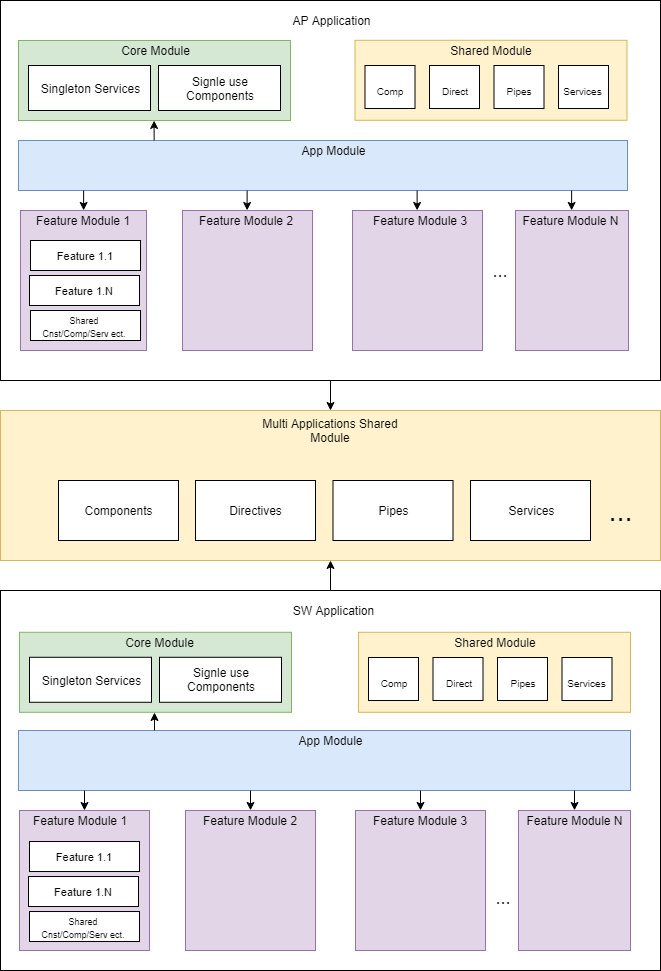

The diagram above was exported from draw.io. Its source (the exported page's mxGraphModel, read from the mxfile embedded in the PNG):
<mxGraphModel dx="1180" dy="665" grid="1" gridSize="10" guides="1" tooltips="1" connect="1" arrows="1" fold="1" page="1" pageScale="1" pageWidth="827" pageHeight="1169" math="0" shadow="0">
  <root>
    <mxCell id="0" />
    <mxCell id="1" parent="0" />
    <mxCell id="NyUL2xJ6pTo_jgOgsA9C-1" value="" style="rounded=0;whiteSpace=wrap;html=1;" parent="1" vertex="1">
      <mxGeometry x="120" y="30" width="660" height="380" as="geometry" />
    </mxCell>
    <mxCell id="NyUL2xJ6pTo_jgOgsA9C-2" value="AP Application" style="text;html=1;strokeColor=none;fillColor=none;align=center;verticalAlign=middle;whiteSpace=wrap;rounded=0;" parent="1" vertex="1">
      <mxGeometry x="407.5" y="40" width="85" height="20" as="geometry" />
    </mxCell>
    <mxCell id="NyUL2xJ6pTo_jgOgsA9C-4" value="" style="rounded=0;whiteSpace=wrap;html=1;" parent="1" vertex="1">
      <mxGeometry x="120" y="620" width="660" height="380" as="geometry" />
    </mxCell>
    <mxCell id="NyUL2xJ6pTo_jgOgsA9C-5" value="SW Application" style="text;html=1;strokeColor=none;fillColor=none;align=center;verticalAlign=middle;whiteSpace=wrap;rounded=0;" parent="1" vertex="1">
      <mxGeometry x="405" y="630" width="95" height="20" as="geometry" />
    </mxCell>
    <mxCell id="NyUL2xJ6pTo_jgOgsA9C-6" value="" style="rounded=0;whiteSpace=wrap;html=1;fillColor=#fff2cc;strokeColor=#d6b656;" parent="1" vertex="1">
      <mxGeometry x="120" y="440" width="660" height="150" as="geometry" />
    </mxCell>
    <mxCell id="NyUL2xJ6pTo_jgOgsA9C-7" value="Multi Applications Shared Module" style="text;html=1;strokeColor=none;fillColor=none;align=center;verticalAlign=middle;whiteSpace=wrap;rounded=0;" parent="1" vertex="1">
      <mxGeometry x="375" y="450" width="150" height="20" as="geometry" />
    </mxCell>
    <mxCell id="NyUL2xJ6pTo_jgOgsA9C-8" value="" style="rounded=0;whiteSpace=wrap;html=1;" parent="1" vertex="1">
      <mxGeometry x="178" y="510" width="120" height="60" as="geometry" />
    </mxCell>
    <mxCell id="NyUL2xJ6pTo_jgOgsA9C-9" value="" style="rounded=0;whiteSpace=wrap;html=1;" parent="1" vertex="1">
      <mxGeometry x="315" y="510" width="120" height="60" as="geometry" />
    </mxCell>
    <mxCell id="NyUL2xJ6pTo_jgOgsA9C-10" value="" style="rounded=0;whiteSpace=wrap;html=1;" parent="1" vertex="1">
      <mxGeometry x="452.5" y="510" width="120" height="60" as="geometry" />
    </mxCell>
    <mxCell id="NyUL2xJ6pTo_jgOgsA9C-11" value="Components" style="text;html=1;strokeColor=none;fillColor=none;align=center;verticalAlign=middle;whiteSpace=wrap;rounded=0;" parent="1" vertex="1">
      <mxGeometry x="197.5" y="530" width="80" height="20" as="geometry" />
    </mxCell>
    <mxCell id="NyUL2xJ6pTo_jgOgsA9C-12" value="Directives" style="text;html=1;strokeColor=none;fillColor=none;align=center;verticalAlign=middle;whiteSpace=wrap;rounded=0;" parent="1" vertex="1">
      <mxGeometry x="335" y="530" width="80" height="20" as="geometry" />
    </mxCell>
    <mxCell id="NyUL2xJ6pTo_jgOgsA9C-13" value="Pipes" style="text;html=1;strokeColor=none;fillColor=none;align=center;verticalAlign=middle;whiteSpace=wrap;rounded=0;" parent="1" vertex="1">
      <mxGeometry x="472.5" y="530" width="80" height="20" as="geometry" />
    </mxCell>
    <mxCell id="NyUL2xJ6pTo_jgOgsA9C-15" value="" style="endArrow=classic;html=1;exitX=0.5;exitY=1;exitDx=0;exitDy=0;entryX=0.5;entryY=0;entryDx=0;entryDy=0;" parent="1" source="NyUL2xJ6pTo_jgOgsA9C-1" target="NyUL2xJ6pTo_jgOgsA9C-6" edge="1">
      <mxGeometry width="50" height="50" relative="1" as="geometry">
        <mxPoint x="270" y="440" as="sourcePoint" />
        <mxPoint x="320" y="390" as="targetPoint" />
      </mxGeometry>
    </mxCell>
    <mxCell id="NyUL2xJ6pTo_jgOgsA9C-16" value="" style="endArrow=classic;html=1;exitX=0.5;exitY=0;exitDx=0;exitDy=0;" parent="1" source="NyUL2xJ6pTo_jgOgsA9C-4" edge="1">
      <mxGeometry width="50" height="50" relative="1" as="geometry">
        <mxPoint x="550" y="450" as="sourcePoint" />
        <mxPoint x="450" y="590" as="targetPoint" />
      </mxGeometry>
    </mxCell>
    <mxCell id="NyUL2xJ6pTo_jgOgsA9C-17" value="" style="rounded=0;whiteSpace=wrap;html=1;" parent="1" vertex="1">
      <mxGeometry x="590" y="510" width="120" height="60" as="geometry" />
    </mxCell>
    <mxCell id="NyUL2xJ6pTo_jgOgsA9C-18" value="Services" style="text;html=1;strokeColor=none;fillColor=none;align=center;verticalAlign=middle;whiteSpace=wrap;rounded=0;" parent="1" vertex="1">
      <mxGeometry x="610" y="530" width="80" height="20" as="geometry" />
    </mxCell>
    <mxCell id="NyUL2xJ6pTo_jgOgsA9C-19" value="&lt;font style=&quot;font-size: 29px&quot;&gt;...&lt;/font&gt;" style="text;html=1;strokeColor=none;fillColor=none;align=center;verticalAlign=middle;whiteSpace=wrap;rounded=0;" parent="1" vertex="1">
      <mxGeometry x="720" y="530" width="40" height="20" as="geometry" />
    </mxCell>
    <mxCell id="NyUL2xJ6pTo_jgOgsA9C-20" value="" style="rounded=0;whiteSpace=wrap;html=1;fillColor=#d5e8d4;strokeColor=#82b366;" parent="1" vertex="1">
      <mxGeometry x="138" y="70" width="272" height="80" as="geometry" />
    </mxCell>
    <mxCell id="NyUL2xJ6pTo_jgOgsA9C-23" value="Core Module" style="text;html=1;strokeColor=none;fillColor=none;align=center;verticalAlign=middle;whiteSpace=wrap;rounded=0;" parent="1" vertex="1">
      <mxGeometry x="234" y="70" width="82" height="20" as="geometry" />
    </mxCell>
    <mxCell id="NyUL2xJ6pTo_jgOgsA9C-24" value="" style="rounded=0;whiteSpace=wrap;html=1;" parent="1" vertex="1">
      <mxGeometry x="148" y="95" width="122" height="45" as="geometry" />
    </mxCell>
    <mxCell id="NyUL2xJ6pTo_jgOgsA9C-25" value="" style="rounded=0;whiteSpace=wrap;html=1;" parent="1" vertex="1">
      <mxGeometry x="278" y="95" width="122" height="45" as="geometry" />
    </mxCell>
    <mxCell id="NyUL2xJ6pTo_jgOgsA9C-26" value="Singleton Services" style="text;html=1;strokeColor=none;fillColor=none;align=center;verticalAlign=middle;whiteSpace=wrap;rounded=0;" parent="1" vertex="1">
      <mxGeometry x="150" y="108" width="120" height="20" as="geometry" />
    </mxCell>
    <mxCell id="NyUL2xJ6pTo_jgOgsA9C-27" value="Signle use Components" style="text;html=1;strokeColor=none;fillColor=none;align=center;verticalAlign=middle;whiteSpace=wrap;rounded=0;" parent="1" vertex="1">
      <mxGeometry x="290" y="107.5" width="100" height="20" as="geometry" />
    </mxCell>
    <mxCell id="NyUL2xJ6pTo_jgOgsA9C-28" value="" style="rounded=0;whiteSpace=wrap;html=1;fillColor=#d5e8d4;strokeColor=#82b366;" parent="1" vertex="1">
      <mxGeometry x="139" y="661.7777709960938" width="272" height="80" as="geometry" />
    </mxCell>
    <mxCell id="NyUL2xJ6pTo_jgOgsA9C-29" value="" style="rounded=0;whiteSpace=wrap;html=1;" parent="1" vertex="1">
      <mxGeometry x="149" y="686.7777709960938" width="122" height="45" as="geometry" />
    </mxCell>
    <mxCell id="NyUL2xJ6pTo_jgOgsA9C-30" value="" style="rounded=0;whiteSpace=wrap;html=1;" parent="1" vertex="1">
      <mxGeometry x="279" y="686.7777709960938" width="122" height="45" as="geometry" />
    </mxCell>
    <mxCell id="NyUL2xJ6pTo_jgOgsA9C-31" value="Singleton Services" style="text;html=1;strokeColor=none;fillColor=none;align=center;verticalAlign=middle;whiteSpace=wrap;rounded=0;" parent="1" vertex="1">
      <mxGeometry x="151" y="699.7777709960938" width="120" height="20" as="geometry" />
    </mxCell>
    <mxCell id="NyUL2xJ6pTo_jgOgsA9C-32" value="Signle use Components" style="text;html=1;strokeColor=none;fillColor=none;align=center;verticalAlign=middle;whiteSpace=wrap;rounded=0;" parent="1" vertex="1">
      <mxGeometry x="291" y="699.2777709960938" width="100" height="20" as="geometry" />
    </mxCell>
    <mxCell id="NyUL2xJ6pTo_jgOgsA9C-33" value="Core Module" style="text;html=1;strokeColor=none;fillColor=none;align=center;verticalAlign=middle;whiteSpace=wrap;rounded=0;" parent="1" vertex="1">
      <mxGeometry x="238" y="662" width="82" height="20" as="geometry" />
    </mxCell>
    <mxCell id="NyUL2xJ6pTo_jgOgsA9C-52" value="" style="rounded=0;whiteSpace=wrap;html=1;fillColor=#fff2cc;strokeColor=#d6b656;" parent="1" vertex="1">
      <mxGeometry x="478" y="661.7777709960938" width="272" height="80" as="geometry" />
    </mxCell>
    <mxCell id="NyUL2xJ6pTo_jgOgsA9C-53" value="" style="rounded=0;whiteSpace=wrap;html=1;" parent="1" vertex="1">
      <mxGeometry x="488" y="687" width="50" height="43" as="geometry" />
    </mxCell>
    <mxCell id="NyUL2xJ6pTo_jgOgsA9C-57" value="Shared Module" style="text;html=1;strokeColor=none;fillColor=none;align=center;verticalAlign=middle;whiteSpace=wrap;rounded=0;" parent="1" vertex="1">
      <mxGeometry x="570" y="662" width="89" height="20" as="geometry" />
    </mxCell>
    <mxCell id="NyUL2xJ6pTo_jgOgsA9C-58" value="" style="rounded=0;whiteSpace=wrap;html=1;" parent="1" vertex="1">
      <mxGeometry x="552.5" y="687" width="50" height="43" as="geometry" />
    </mxCell>
    <mxCell id="NyUL2xJ6pTo_jgOgsA9C-59" value="" style="rounded=0;whiteSpace=wrap;html=1;" parent="1" vertex="1">
      <mxGeometry x="617" y="687" width="50" height="43" as="geometry" />
    </mxCell>
    <mxCell id="NyUL2xJ6pTo_jgOgsA9C-60" value="" style="rounded=0;whiteSpace=wrap;html=1;" parent="1" vertex="1">
      <mxGeometry x="681.5" y="687" width="50" height="43" as="geometry" />
    </mxCell>
    <mxCell id="NyUL2xJ6pTo_jgOgsA9C-61" value="&lt;font style=&quot;font-size: 10px&quot;&gt;Comp&lt;/font&gt;" style="text;html=1;strokeColor=none;fillColor=none;align=center;verticalAlign=middle;whiteSpace=wrap;rounded=0;" parent="1" vertex="1">
      <mxGeometry x="493" y="702" width="40" height="20" as="geometry" />
    </mxCell>
    <mxCell id="NyUL2xJ6pTo_jgOgsA9C-62" value="&lt;font style=&quot;font-size: 10px&quot;&gt;Direct&lt;/font&gt;" style="text;html=1;strokeColor=none;fillColor=none;align=center;verticalAlign=middle;whiteSpace=wrap;rounded=0;" parent="1" vertex="1">
      <mxGeometry x="557.5" y="702" width="40" height="20" as="geometry" />
    </mxCell>
    <mxCell id="NyUL2xJ6pTo_jgOgsA9C-63" value="&lt;font style=&quot;font-size: 10px&quot;&gt;Pipes&lt;/font&gt;" style="text;html=1;strokeColor=none;fillColor=none;align=center;verticalAlign=middle;whiteSpace=wrap;rounded=0;" parent="1" vertex="1">
      <mxGeometry x="622" y="702" width="40" height="20" as="geometry" />
    </mxCell>
    <mxCell id="NyUL2xJ6pTo_jgOgsA9C-64" value="&lt;font style=&quot;font-size: 10px&quot;&gt;Services&lt;/font&gt;" style="text;html=1;strokeColor=none;fillColor=none;align=center;verticalAlign=middle;whiteSpace=wrap;rounded=0;" parent="1" vertex="1">
      <mxGeometry x="686" y="702" width="40" height="20" as="geometry" />
    </mxCell>
    <mxCell id="NyUL2xJ6pTo_jgOgsA9C-65" value="" style="rounded=0;whiteSpace=wrap;html=1;fillColor=#fff2cc;strokeColor=#d6b656;" parent="1" vertex="1">
      <mxGeometry x="474.5" y="69.77777099609375" width="272" height="80" as="geometry" />
    </mxCell>
    <mxCell id="NyUL2xJ6pTo_jgOgsA9C-66" value="" style="rounded=0;whiteSpace=wrap;html=1;" parent="1" vertex="1">
      <mxGeometry x="484.5" y="95" width="50" height="43" as="geometry" />
    </mxCell>
    <mxCell id="NyUL2xJ6pTo_jgOgsA9C-67" value="Shared Module" style="text;html=1;strokeColor=none;fillColor=none;align=center;verticalAlign=middle;whiteSpace=wrap;rounded=0;" parent="1" vertex="1">
      <mxGeometry x="566.5" y="70" width="89" height="20" as="geometry" />
    </mxCell>
    <mxCell id="NyUL2xJ6pTo_jgOgsA9C-68" value="" style="rounded=0;whiteSpace=wrap;html=1;" parent="1" vertex="1">
      <mxGeometry x="549" y="95" width="50" height="43" as="geometry" />
    </mxCell>
    <mxCell id="NyUL2xJ6pTo_jgOgsA9C-69" value="" style="rounded=0;whiteSpace=wrap;html=1;" parent="1" vertex="1">
      <mxGeometry x="613.5" y="95" width="50" height="43" as="geometry" />
    </mxCell>
    <mxCell id="NyUL2xJ6pTo_jgOgsA9C-70" value="" style="rounded=0;whiteSpace=wrap;html=1;" parent="1" vertex="1">
      <mxGeometry x="678" y="95" width="50" height="43" as="geometry" />
    </mxCell>
    <mxCell id="NyUL2xJ6pTo_jgOgsA9C-71" value="&lt;font style=&quot;font-size: 10px&quot;&gt;Comp&lt;/font&gt;" style="text;html=1;strokeColor=none;fillColor=none;align=center;verticalAlign=middle;whiteSpace=wrap;rounded=0;" parent="1" vertex="1">
      <mxGeometry x="489.5" y="110" width="40" height="20" as="geometry" />
    </mxCell>
    <mxCell id="NyUL2xJ6pTo_jgOgsA9C-72" value="&lt;font style=&quot;font-size: 10px&quot;&gt;Direct&lt;/font&gt;" style="text;html=1;strokeColor=none;fillColor=none;align=center;verticalAlign=middle;whiteSpace=wrap;rounded=0;" parent="1" vertex="1">
      <mxGeometry x="554" y="110" width="40" height="20" as="geometry" />
    </mxCell>
    <mxCell id="NyUL2xJ6pTo_jgOgsA9C-73" value="&lt;font style=&quot;font-size: 10px&quot;&gt;Pipes&lt;/font&gt;" style="text;html=1;strokeColor=none;fillColor=none;align=center;verticalAlign=middle;whiteSpace=wrap;rounded=0;" parent="1" vertex="1">
      <mxGeometry x="618.5" y="110" width="40" height="20" as="geometry" />
    </mxCell>
    <mxCell id="NyUL2xJ6pTo_jgOgsA9C-74" value="&lt;font style=&quot;font-size: 10px&quot;&gt;Services&lt;/font&gt;" style="text;html=1;strokeColor=none;fillColor=none;align=center;verticalAlign=middle;whiteSpace=wrap;rounded=0;" parent="1" vertex="1">
      <mxGeometry x="682.5" y="110" width="40" height="20" as="geometry" />
    </mxCell>
    <mxCell id="NyUL2xJ6pTo_jgOgsA9C-75" value="" style="rounded=0;whiteSpace=wrap;html=1;fillColor=#e1d5e7;strokeColor=#9673a6;" parent="1" vertex="1">
      <mxGeometry x="139" y="840" width="130" height="140" as="geometry" />
    </mxCell>
    <mxCell id="NyUL2xJ6pTo_jgOgsA9C-76" value="" style="rounded=0;whiteSpace=wrap;html=1;fillColor=#e1d5e7;strokeColor=#9673a6;" parent="1" vertex="1">
      <mxGeometry x="305" y="840" width="130" height="140" as="geometry" />
    </mxCell>
    <mxCell id="NyUL2xJ6pTo_jgOgsA9C-77" value="" style="rounded=0;whiteSpace=wrap;html=1;fillColor=#e1d5e7;strokeColor=#9673a6;" parent="1" vertex="1">
      <mxGeometry x="475" y="840" width="130" height="140" as="geometry" />
    </mxCell>
    <mxCell id="NyUL2xJ6pTo_jgOgsA9C-78" value="" style="rounded=0;whiteSpace=wrap;html=1;fillColor=#e1d5e7;strokeColor=#9673a6;" parent="1" vertex="1">
      <mxGeometry x="638" y="840" width="112" height="140" as="geometry" />
    </mxCell>
    <mxCell id="NyUL2xJ6pTo_jgOgsA9C-84" value="" style="rounded=0;whiteSpace=wrap;html=1;fillColor=#e1d5e7;strokeColor=#9673a6;" parent="1" vertex="1">
      <mxGeometry x="140" y="240" width="126" height="140" as="geometry" />
    </mxCell>
    <mxCell id="NyUL2xJ6pTo_jgOgsA9C-85" value="" style="rounded=0;whiteSpace=wrap;html=1;fillColor=#e1d5e7;strokeColor=#9673a6;" parent="1" vertex="1">
      <mxGeometry x="302" y="240" width="130" height="140" as="geometry" />
    </mxCell>
    <mxCell id="NyUL2xJ6pTo_jgOgsA9C-86" value="" style="rounded=0;whiteSpace=wrap;html=1;fillColor=#e1d5e7;strokeColor=#9673a6;" parent="1" vertex="1">
      <mxGeometry x="472" y="240" width="130" height="140" as="geometry" />
    </mxCell>
    <mxCell id="NyUL2xJ6pTo_jgOgsA9C-87" value="" style="rounded=0;whiteSpace=wrap;html=1;fillColor=#e1d5e7;strokeColor=#9673a6;" parent="1" vertex="1">
      <mxGeometry x="635" y="240" width="113" height="140" as="geometry" />
    </mxCell>
    <mxCell id="NyUL2xJ6pTo_jgOgsA9C-88" value="" style="rounded=0;whiteSpace=wrap;html=1;fillColor=#dae8fc;strokeColor=#6c8ebf;" parent="1" vertex="1">
      <mxGeometry x="138" y="760" width="612" height="60" as="geometry" />
    </mxCell>
    <mxCell id="NyUL2xJ6pTo_jgOgsA9C-89" value="" style="rounded=0;whiteSpace=wrap;html=1;fillColor=#dae8fc;strokeColor=#6c8ebf;" parent="1" vertex="1">
      <mxGeometry x="138" y="170" width="609" height="50" as="geometry" />
    </mxCell>
    <mxCell id="NyUL2xJ6pTo_jgOgsA9C-90" value="App Module" style="text;html=1;strokeColor=none;fillColor=none;align=center;verticalAlign=middle;whiteSpace=wrap;rounded=0;" parent="1" vertex="1">
      <mxGeometry x="412" y="760" width="76" height="20" as="geometry" />
    </mxCell>
    <mxCell id="NyUL2xJ6pTo_jgOgsA9C-91" value="App Module" style="text;html=1;strokeColor=none;fillColor=none;align=center;verticalAlign=middle;whiteSpace=wrap;rounded=0;" parent="1" vertex="1">
      <mxGeometry x="416" y="170" width="73" height="20" as="geometry" />
    </mxCell>
    <mxCell id="NyUL2xJ6pTo_jgOgsA9C-92" value="" style="endArrow=classic;html=1;entryX=0.5;entryY=0;entryDx=0;entryDy=0;" parent="1" target="NyUL2xJ6pTo_jgOgsA9C-75" edge="1">
      <mxGeometry width="50" height="50" relative="1" as="geometry">
        <mxPoint x="204" y="820" as="sourcePoint" />
        <mxPoint x="170" y="1090" as="targetPoint" />
      </mxGeometry>
    </mxCell>
    <mxCell id="NyUL2xJ6pTo_jgOgsA9C-93" value="" style="endArrow=classic;html=1;entryX=0.5;entryY=0;entryDx=0;entryDy=0;" parent="1" edge="1">
      <mxGeometry width="50" height="50" relative="1" as="geometry">
        <mxPoint x="370" y="820" as="sourcePoint" />
        <mxPoint x="370.00970873786406" y="839.9320388349514" as="targetPoint" />
      </mxGeometry>
    </mxCell>
    <mxCell id="NyUL2xJ6pTo_jgOgsA9C-95" value="" style="endArrow=classic;html=1;entryX=0.5;entryY=0;entryDx=0;entryDy=0;" parent="1" edge="1">
      <mxGeometry width="50" height="50" relative="1" as="geometry">
        <mxPoint x="540" y="820" as="sourcePoint" />
        <mxPoint x="540.009708737864" y="839.9320388349515" as="targetPoint" />
      </mxGeometry>
    </mxCell>
    <mxCell id="NyUL2xJ6pTo_jgOgsA9C-96" value="" style="endArrow=classic;html=1;entryX=0.5;entryY=0;entryDx=0;entryDy=0;" parent="1" edge="1">
      <mxGeometry width="50" height="50" relative="1" as="geometry">
        <mxPoint x="694" y="820" as="sourcePoint" />
        <mxPoint x="694.009708737864" y="839.9320388349515" as="targetPoint" />
      </mxGeometry>
    </mxCell>
    <mxCell id="NyUL2xJ6pTo_jgOgsA9C-97" value="" style="endArrow=classic;html=1;entryX=0.5;entryY=0;entryDx=0;entryDy=0;" parent="1" edge="1">
      <mxGeometry width="50" height="50" relative="1" as="geometry">
        <mxPoint x="274" y="760" as="sourcePoint" />
        <mxPoint x="274" y="742" as="targetPoint" />
      </mxGeometry>
    </mxCell>
    <mxCell id="NyUL2xJ6pTo_jgOgsA9C-98" value="" style="endArrow=classic;html=1;entryX=0.5;entryY=0;entryDx=0;entryDy=0;" parent="1" edge="1">
      <mxGeometry width="50" height="50" relative="1" as="geometry">
        <mxPoint x="203.13699844508494" y="220" as="sourcePoint" />
        <mxPoint x="203.146707182949" y="239.9320388349514" as="targetPoint" />
      </mxGeometry>
    </mxCell>
    <mxCell id="NyUL2xJ6pTo_jgOgsA9C-99" value="" style="endArrow=classic;html=1;entryX=0.5;entryY=0;entryDx=0;entryDy=0;" parent="1" edge="1">
      <mxGeometry width="50" height="50" relative="1" as="geometry">
        <mxPoint x="366.63699844508494" y="220" as="sourcePoint" />
        <mxPoint x="366.64670718294906" y="239.93203883495136" as="targetPoint" />
      </mxGeometry>
    </mxCell>
    <mxCell id="NyUL2xJ6pTo_jgOgsA9C-100" value="" style="endArrow=classic;html=1;entryX=0.5;entryY=0;entryDx=0;entryDy=0;" parent="1" edge="1">
      <mxGeometry width="50" height="50" relative="1" as="geometry">
        <mxPoint x="536.6369984450849" y="220" as="sourcePoint" />
        <mxPoint x="536.646707182949" y="239.93203883495136" as="targetPoint" />
      </mxGeometry>
    </mxCell>
    <mxCell id="NyUL2xJ6pTo_jgOgsA9C-101" value="" style="endArrow=classic;html=1;entryX=0.5;entryY=0;entryDx=0;entryDy=0;" parent="1" edge="1">
      <mxGeometry width="50" height="50" relative="1" as="geometry">
        <mxPoint x="691.1369984450849" y="220" as="sourcePoint" />
        <mxPoint x="691.146707182949" y="239.93203883495136" as="targetPoint" />
      </mxGeometry>
    </mxCell>
    <mxCell id="NyUL2xJ6pTo_jgOgsA9C-102" value="" style="endArrow=classic;html=1;entryX=0.5;entryY=0;entryDx=0;entryDy=0;" parent="1" edge="1">
      <mxGeometry width="50" height="50" relative="1" as="geometry">
        <mxPoint x="273.64670718294906" y="169.9320388349514" as="sourcePoint" />
        <mxPoint x="273.63699844508494" y="150" as="targetPoint" />
      </mxGeometry>
    </mxCell>
    <mxCell id="NyUL2xJ6pTo_jgOgsA9C-103" value="Feature Module 1" style="text;html=1;strokeColor=none;fillColor=none;align=center;verticalAlign=middle;whiteSpace=wrap;rounded=0;" parent="1" vertex="1">
      <mxGeometry x="150" y="840" width="100" height="20" as="geometry" />
    </mxCell>
    <mxCell id="NyUL2xJ6pTo_jgOgsA9C-104" value="Feature Module 2" style="text;html=1;strokeColor=none;fillColor=none;align=center;verticalAlign=middle;whiteSpace=wrap;rounded=0;" parent="1" vertex="1">
      <mxGeometry x="320" y="840" width="100" height="20" as="geometry" />
    </mxCell>
    <mxCell id="NyUL2xJ6pTo_jgOgsA9C-105" value="Feature Module 3" style="text;html=1;strokeColor=none;fillColor=none;align=center;verticalAlign=middle;whiteSpace=wrap;rounded=0;" parent="1" vertex="1">
      <mxGeometry x="490" y="840" width="100" height="20" as="geometry" />
    </mxCell>
    <mxCell id="NyUL2xJ6pTo_jgOgsA9C-106" value="Feature Module N" style="text;html=1;strokeColor=none;fillColor=none;align=center;verticalAlign=middle;whiteSpace=wrap;rounded=0;" parent="1" vertex="1">
      <mxGeometry x="644" y="840" width="100" height="20" as="geometry" />
    </mxCell>
    <mxCell id="NyUL2xJ6pTo_jgOgsA9C-107" value="&lt;font style=&quot;font-size: 18px&quot;&gt;...&lt;/font&gt;" style="text;html=1;strokeColor=none;fillColor=none;align=center;verticalAlign=middle;whiteSpace=wrap;rounded=0;" parent="1" vertex="1">
      <mxGeometry x="602" y="910" width="40" height="35" as="geometry" />
    </mxCell>
    <mxCell id="NyUL2xJ6pTo_jgOgsA9C-108" value="Feature Module 1" style="text;html=1;strokeColor=none;fillColor=none;align=center;verticalAlign=middle;whiteSpace=wrap;rounded=0;" parent="1" vertex="1">
      <mxGeometry x="153" y="240" width="100" height="20" as="geometry" />
    </mxCell>
    <mxCell id="NyUL2xJ6pTo_jgOgsA9C-109" value="Feature Module 2" style="text;html=1;strokeColor=none;fillColor=none;align=center;verticalAlign=middle;whiteSpace=wrap;rounded=0;" parent="1" vertex="1">
      <mxGeometry x="316" y="240" width="100" height="20" as="geometry" />
    </mxCell>
    <mxCell id="NyUL2xJ6pTo_jgOgsA9C-110" value="Feature Module 3" style="text;html=1;strokeColor=none;fillColor=none;align=center;verticalAlign=middle;whiteSpace=wrap;rounded=0;" parent="1" vertex="1">
      <mxGeometry x="490" y="240" width="100" height="20" as="geometry" />
    </mxCell>
    <mxCell id="NyUL2xJ6pTo_jgOgsA9C-111" value="Feature Module N" style="text;html=1;strokeColor=none;fillColor=none;align=center;verticalAlign=middle;whiteSpace=wrap;rounded=0;" parent="1" vertex="1">
      <mxGeometry x="640" y="240" width="100" height="20" as="geometry" />
    </mxCell>
    <mxCell id="NyUL2xJ6pTo_jgOgsA9C-112" value="..." style="text;html=1;strokeColor=none;fillColor=none;align=center;verticalAlign=middle;whiteSpace=wrap;rounded=0;fontSize=18;" parent="1" vertex="1">
      <mxGeometry x="599" y="290" width="40" height="20" as="geometry" />
    </mxCell>
    <mxCell id="NyUL2xJ6pTo_jgOgsA9C-113" value="" style="rounded=0;whiteSpace=wrap;html=1;fontSize=18;" parent="1" vertex="1">
      <mxGeometry x="150" y="270" width="110" height="30" as="geometry" />
    </mxCell>
    <mxCell id="NyUL2xJ6pTo_jgOgsA9C-114" value="Feature 1.1" style="text;html=1;strokeColor=none;fillColor=none;align=center;verticalAlign=middle;whiteSpace=wrap;rounded=0;fontSize=11;" parent="1" vertex="1">
      <mxGeometry x="158" y="275" width="92" height="20" as="geometry" />
    </mxCell>
    <mxCell id="NyUL2xJ6pTo_jgOgsA9C-116" value="" style="rounded=0;whiteSpace=wrap;html=1;fontSize=18;" parent="1" vertex="1">
      <mxGeometry x="149" y="305" width="110" height="30" as="geometry" />
    </mxCell>
    <mxCell id="NyUL2xJ6pTo_jgOgsA9C-117" value="Feature 1.N" style="text;html=1;strokeColor=none;fillColor=none;align=center;verticalAlign=middle;whiteSpace=wrap;rounded=0;fontSize=11;" parent="1" vertex="1">
      <mxGeometry x="157" y="310" width="92" height="20" as="geometry" />
    </mxCell>
    <mxCell id="NyUL2xJ6pTo_jgOgsA9C-118" value="" style="rounded=0;whiteSpace=wrap;html=1;fontSize=18;" parent="1" vertex="1">
      <mxGeometry x="150" y="340" width="110" height="30" as="geometry" />
    </mxCell>
    <mxCell id="NyUL2xJ6pTo_jgOgsA9C-119" value="&lt;font style=&quot;font-size: 9px&quot;&gt;Shared Cnst/Comp/Serv ect.&lt;/font&gt;" style="text;html=1;strokeColor=none;fillColor=none;align=center;verticalAlign=middle;whiteSpace=wrap;rounded=0;fontSize=11;" parent="1" vertex="1">
      <mxGeometry x="158" y="345" width="92" height="20" as="geometry" />
    </mxCell>
    <mxCell id="NyUL2xJ6pTo_jgOgsA9C-131" value="" style="rounded=0;whiteSpace=wrap;html=1;fontSize=18;" parent="1" vertex="1">
      <mxGeometry x="149" y="871.0159040178571" width="110" height="30" as="geometry" />
    </mxCell>
    <mxCell id="NyUL2xJ6pTo_jgOgsA9C-132" value="Feature 1.1" style="text;html=1;strokeColor=none;fillColor=none;align=center;verticalAlign=middle;whiteSpace=wrap;rounded=0;fontSize=11;" parent="1" vertex="1">
      <mxGeometry x="157" y="876.0159040178571" width="92" height="20" as="geometry" />
    </mxCell>
    <mxCell id="NyUL2xJ6pTo_jgOgsA9C-133" value="" style="rounded=0;whiteSpace=wrap;html=1;fontSize=18;" parent="1" vertex="1">
      <mxGeometry x="148" y="906.0159040178571" width="110" height="30" as="geometry" />
    </mxCell>
    <mxCell id="NyUL2xJ6pTo_jgOgsA9C-134" value="Feature 1.N" style="text;html=1;strokeColor=none;fillColor=none;align=center;verticalAlign=middle;whiteSpace=wrap;rounded=0;fontSize=11;" parent="1" vertex="1">
      <mxGeometry x="156" y="911.0159040178571" width="92" height="20" as="geometry" />
    </mxCell>
    <mxCell id="NyUL2xJ6pTo_jgOgsA9C-135" value="" style="rounded=0;whiteSpace=wrap;html=1;fontSize=18;" parent="1" vertex="1">
      <mxGeometry x="149" y="941.0159040178571" width="110" height="30" as="geometry" />
    </mxCell>
    <mxCell id="NyUL2xJ6pTo_jgOgsA9C-136" value="&lt;font style=&quot;font-size: 9px&quot;&gt;Shared Cnst/Comp/Serv ect.&lt;/font&gt;" style="text;html=1;strokeColor=none;fillColor=none;align=center;verticalAlign=middle;whiteSpace=wrap;rounded=0;fontSize=11;" parent="1" vertex="1">
      <mxGeometry x="157" y="946.0159040178571" width="92" height="20" as="geometry" />
    </mxCell>
  </root>
</mxGraphModel>